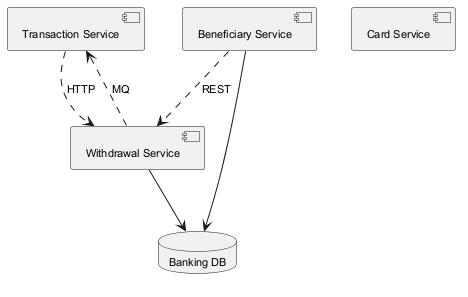

The diagram above was rendered by PlantUML. Its source (embedded in the PNG):
@startuml
skinparam monochrome true
skinparam defaultFontSize 11
component "Transaction Service" as C_TransactionService
component "Beneficiary Service" as C_BeneficiaryService
component "Withdrawal Service" as C_WithdrawalService
component "Card Service" as C_CardService
database "Banking DB" as DB_banking
C_BeneficiaryService --> DB_banking
C_WithdrawalService --> DB_banking
C_WithdrawalService ..> C_TransactionService : MQ
C_BeneficiaryService ..> C_WithdrawalService : REST
C_TransactionService ..> C_WithdrawalService : HTTP
@enduml